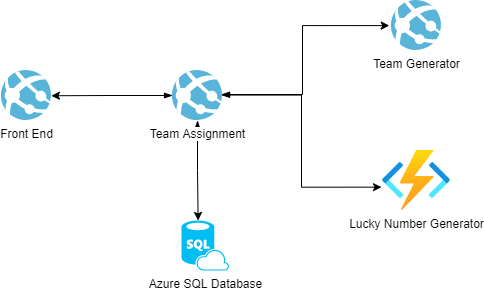

The diagram above was exported from draw.io. Its source (the exported page's mxGraphModel, read from the mxfile embedded in the PNG):
<mxGraphModel dx="878" dy="541" grid="1" gridSize="10" guides="1" tooltips="1" connect="1" arrows="1" fold="1" page="1" pageScale="1" pageWidth="1169" pageHeight="827" math="0" shadow="0">
  <root>
    <mxCell id="0" />
    <mxCell id="1" parent="0" />
    <mxCell id="2" value="Front End" style="aspect=fixed;html=1;points=[];align=center;image;fontSize=12;image=img/lib/mscae/App_Services.svg;" vertex="1" parent="1">
      <mxGeometry x="410" y="260" width="50" height="50" as="geometry" />
    </mxCell>
    <mxCell id="7" style="edgeStyle=orthogonalEdgeStyle;rounded=0;orthogonalLoop=1;jettySize=auto;html=1;entryX=0.35;entryY=0;entryDx=0;entryDy=0;entryPerimeter=0;startArrow=blockThin;startFill=1;" edge="1" parent="1" source="3" target="6">
      <mxGeometry relative="1" as="geometry" />
    </mxCell>
    <mxCell id="3" value="Team Assignment" style="aspect=fixed;html=1;points=[];align=center;image;fontSize=12;image=img/lib/mscae/App_Services.svg;" vertex="1" parent="1">
      <mxGeometry x="581" y="260" width="50" height="50" as="geometry" />
    </mxCell>
    <mxCell id="4" value="Team Generator" style="aspect=fixed;html=1;points=[];align=center;image;fontSize=12;image=img/lib/mscae/App_Services.svg;" vertex="1" parent="1">
      <mxGeometry x="800" y="190" width="50" height="50" as="geometry" />
    </mxCell>
    <mxCell id="5" value="Lucky Number Generator" style="aspect=fixed;html=1;points=[];align=center;image;fontSize=12;image=img/lib/azure2/compute/Function_Apps.svg;" vertex="1" parent="1">
      <mxGeometry x="791" y="340" width="68" height="60" as="geometry" />
    </mxCell>
    <mxCell id="6" value="Azure SQL Database" style="verticalLabelPosition=bottom;html=1;verticalAlign=top;align=center;strokeColor=none;fillColor=#00BEF2;shape=mxgraph.azure.sql_database_sql_azure;" vertex="1" parent="1">
      <mxGeometry x="590" y="410" width="47.5" height="50" as="geometry" />
    </mxCell>
    <mxCell id="11" style="edgeStyle=orthogonalEdgeStyle;rounded=0;orthogonalLoop=1;jettySize=auto;html=1;entryX=-0.015;entryY=0.611;entryDx=0;entryDy=0;entryPerimeter=0;startArrow=blockThin;startFill=1;exitX=0.981;exitY=0.491;exitDx=0;exitDy=0;exitPerimeter=0;" edge="1" parent="1" source="3" target="5">
      <mxGeometry relative="1" as="geometry">
        <mxPoint x="616" y="320" as="sourcePoint" />
        <mxPoint x="616.625" y="470" as="targetPoint" />
        <Array as="points">
          <mxPoint x="710" y="285" />
          <mxPoint x="710" y="377" />
        </Array>
      </mxGeometry>
    </mxCell>
    <mxCell id="13" style="edgeStyle=orthogonalEdgeStyle;rounded=0;orthogonalLoop=1;jettySize=auto;html=1;entryX=-0.044;entryY=0.502;entryDx=0;entryDy=0;entryPerimeter=0;startArrow=blockThin;startFill=1;" edge="1" parent="1" target="4">
      <mxGeometry relative="1" as="geometry">
        <mxPoint x="630" y="284" as="sourcePoint" />
        <mxPoint x="778.98" y="501.65999999999997" as="targetPoint" />
        <Array as="points">
          <mxPoint x="711" y="284" />
          <mxPoint x="711" y="215" />
        </Array>
      </mxGeometry>
    </mxCell>
    <mxCell id="14" style="edgeStyle=orthogonalEdgeStyle;rounded=0;orthogonalLoop=1;jettySize=auto;html=1;entryX=0.998;entryY=0.505;entryDx=0;entryDy=0;entryPerimeter=0;startArrow=blockThin;startFill=1;" edge="1" parent="1" source="3" target="2">
      <mxGeometry relative="1" as="geometry">
        <mxPoint x="616" y="320" as="sourcePoint" />
        <mxPoint x="616.625" y="420.0000000000001" as="targetPoint" />
      </mxGeometry>
    </mxCell>
  </root>
</mxGraphModel>